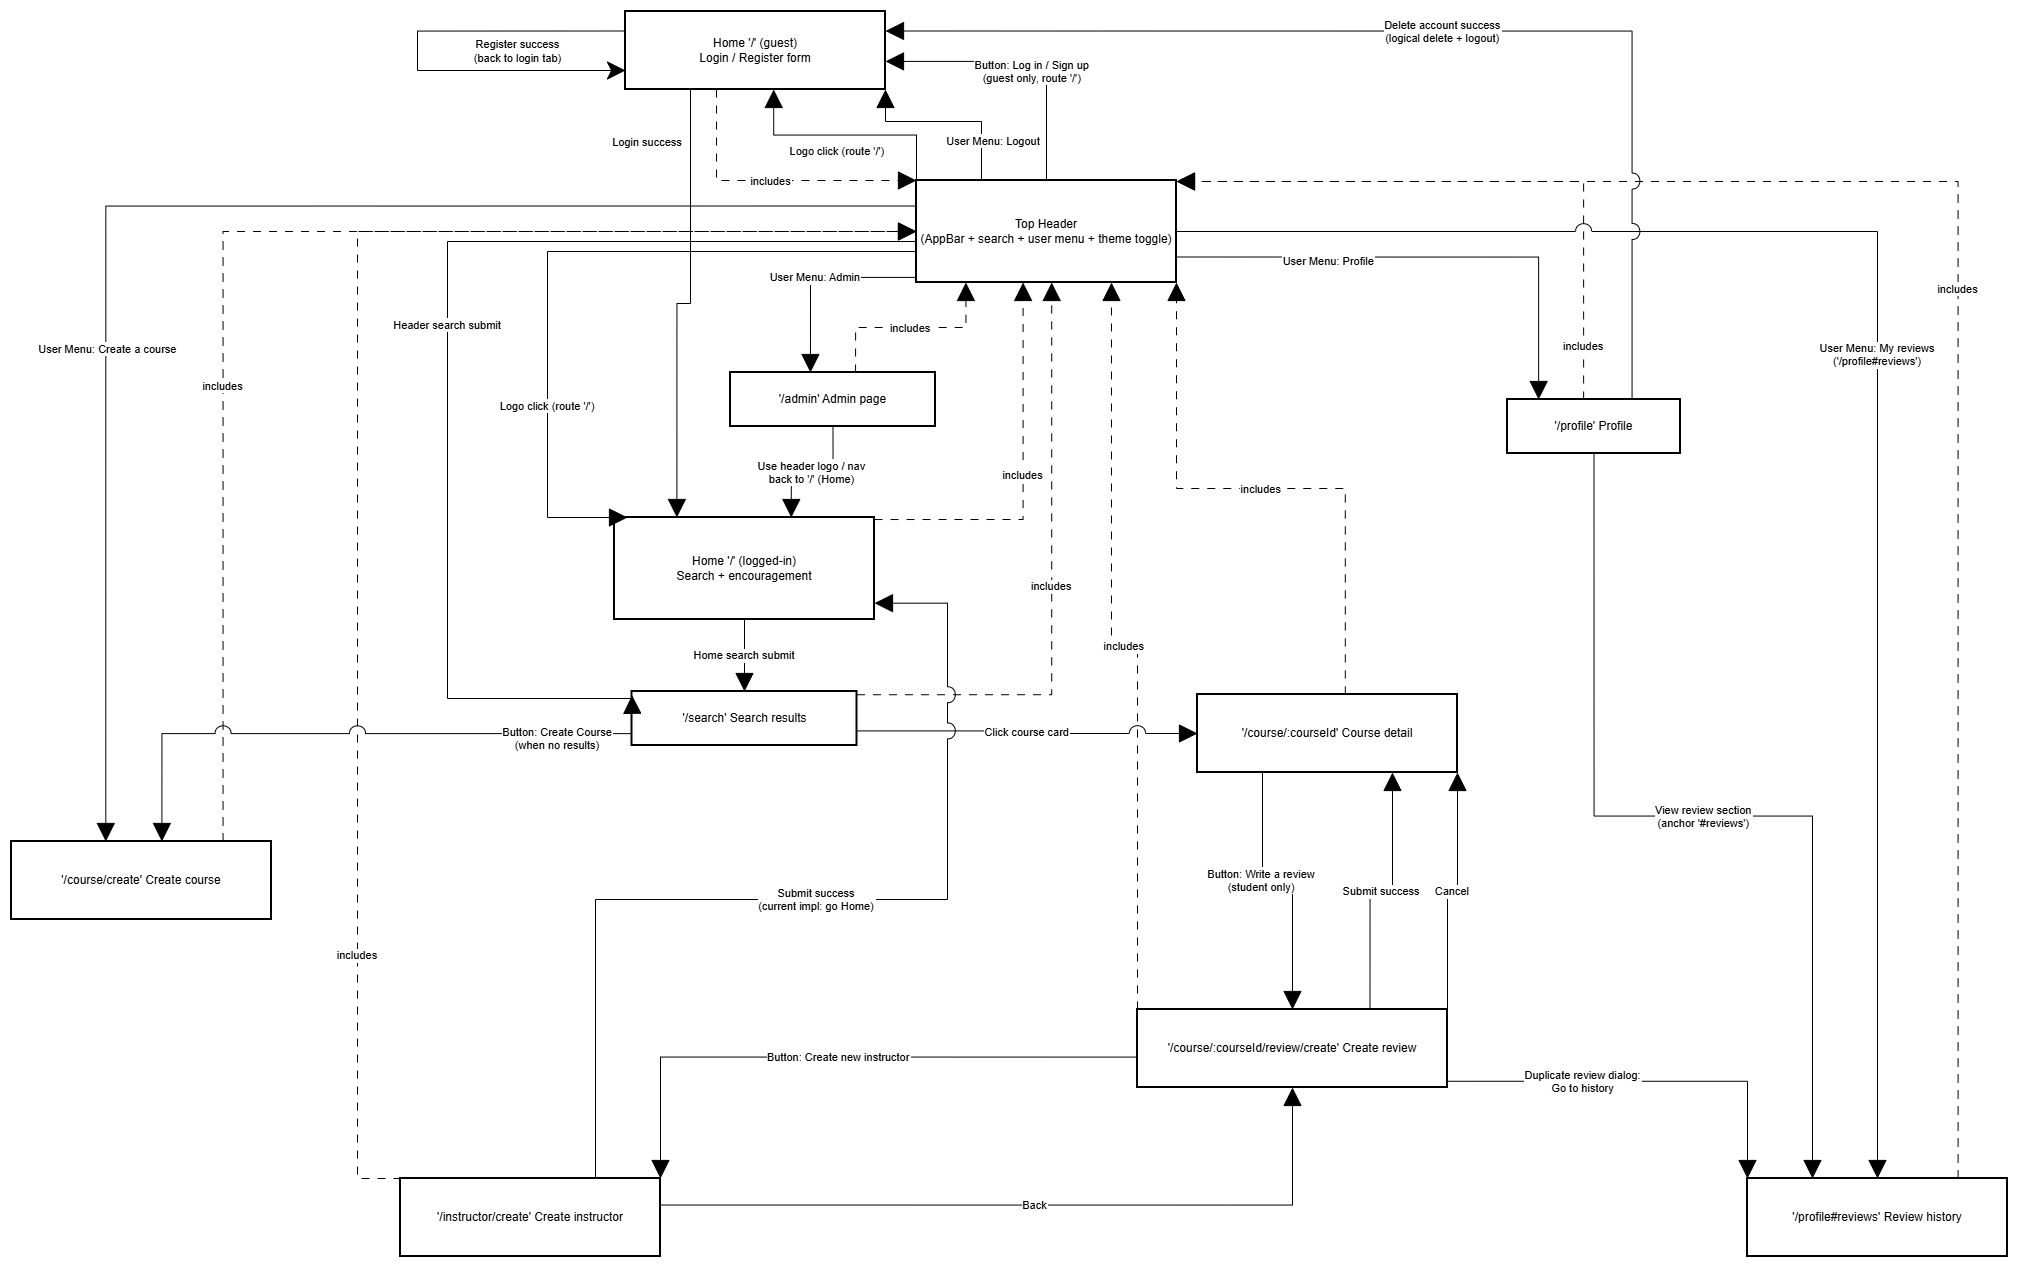

The diagram above was exported from draw.io. Its source (the exported page's mxGraphModel, read from the mxfile embedded in the PNG):
<mxGraphModel dx="1584" dy="943" grid="1" gridSize="10" guides="1" tooltips="1" connect="1" arrows="1" fold="1" page="1" pageScale="1" pageWidth="827" pageHeight="1169" math="0" shadow="0">
  <root>
    <mxCell id="0" />
    <mxCell id="1" parent="0" />
    <mxCell id="T3hj451xGg8WmackNxE8-93" value="Home '/' (guest)&#10;Login / Register form" style="whiteSpace=wrap;strokeWidth=2;" vertex="1" parent="1">
      <mxGeometry x="798" y="20" width="260" height="78" as="geometry" />
    </mxCell>
    <mxCell id="T3hj451xGg8WmackNxE8-94" value="Home '/' (logged-in)&#10;Search + encouragement" style="whiteSpace=wrap;strokeWidth=2;" vertex="1" parent="1">
      <mxGeometry x="787" y="526" width="260" height="102" as="geometry" />
    </mxCell>
    <mxCell id="T3hj451xGg8WmackNxE8-95" value="'/profile' Profile" style="whiteSpace=wrap;strokeWidth=2;" vertex="1" parent="1">
      <mxGeometry x="1680" y="408" width="173" height="54" as="geometry" />
    </mxCell>
    <mxCell id="T3hj451xGg8WmackNxE8-96" value="'/profile#reviews' Review history" style="whiteSpace=wrap;strokeWidth=2;" vertex="1" parent="1">
      <mxGeometry x="1920" y="1187" width="260" height="78" as="geometry" />
    </mxCell>
    <mxCell id="T3hj451xGg8WmackNxE8-97" value="'/search' Search results" style="whiteSpace=wrap;strokeWidth=2;" vertex="1" parent="1">
      <mxGeometry x="804.5" y="700" width="225" height="54" as="geometry" />
    </mxCell>
    <mxCell id="T3hj451xGg8WmackNxE8-98" value="'/course/:courseId' Course detail" style="whiteSpace=wrap;strokeWidth=2;" vertex="1" parent="1">
      <mxGeometry x="1370" y="703" width="260" height="78" as="geometry" />
    </mxCell>
    <mxCell id="T3hj451xGg8WmackNxE8-99" value="'/course/:courseId/review/create' Create review" style="whiteSpace=wrap;strokeWidth=2;" vertex="1" parent="1">
      <mxGeometry x="1310" y="1018" width="310" height="78" as="geometry" />
    </mxCell>
    <mxCell id="T3hj451xGg8WmackNxE8-100" value="'/course/create' Create course" style="whiteSpace=wrap;strokeWidth=2;" vertex="1" parent="1">
      <mxGeometry x="184" y="850" width="260" height="78" as="geometry" />
    </mxCell>
    <mxCell id="T3hj451xGg8WmackNxE8-101" value="'/instructor/create' Create instructor" style="whiteSpace=wrap;strokeWidth=2;" vertex="1" parent="1">
      <mxGeometry x="573" y="1187" width="260" height="78" as="geometry" />
    </mxCell>
    <mxCell id="T3hj451xGg8WmackNxE8-102" value="'/admin' Admin page" style="whiteSpace=wrap;strokeWidth=2;" vertex="1" parent="1">
      <mxGeometry x="903" y="381" width="205" height="54" as="geometry" />
    </mxCell>
    <mxCell id="T3hj451xGg8WmackNxE8-103" value="Top Header&#10;(AppBar + search + user menu + theme toggle)" style="whiteSpace=wrap;strokeWidth=2;" vertex="1" parent="1">
      <mxGeometry x="1089" y="189" width="260" height="102" as="geometry" />
    </mxCell>
    <mxCell id="T3hj451xGg8WmackNxE8-104" value="" style="whiteSpace=wrap;strokeWidth=2;" vertex="1" parent="1">
      <mxGeometry x="350" y="240" as="geometry" />
    </mxCell>
    <mxCell id="T3hj451xGg8WmackNxE8-105" value="" style="whiteSpace=wrap;strokeWidth=2;" vertex="1" parent="1">
      <mxGeometry x="409" y="408" as="geometry" />
    </mxCell>
    <mxCell id="T3hj451xGg8WmackNxE8-106" value="includes" style="startArrow=none;endArrow=block;exitX=0.35;exitY=1;entryX=0;entryY=0;rounded=0;edgeStyle=orthogonalEdgeStyle;startSize=16;endSize=16;jumpStyle=arc;jumpSize=16;entryDx=0;entryDy=0;dashed=1;dashPattern=8 8;" edge="1" parent="1" source="T3hj451xGg8WmackNxE8-93" target="T3hj451xGg8WmackNxE8-103">
      <mxGeometry relative="1" as="geometry">
        <Array as="points">
          <mxPoint x="889" y="189" />
        </Array>
      </mxGeometry>
    </mxCell>
    <mxCell id="T3hj451xGg8WmackNxE8-107" value="includes" style="startArrow=none;endArrow=block;exitX=1;exitY=0.02;entryX=0.41;entryY=1;rounded=0;edgeStyle=orthogonalEdgeStyle;startSize=16;endSize=16;jumpStyle=arc;jumpSize=16;dashed=1;dashPattern=8 8;" edge="1" parent="1" source="T3hj451xGg8WmackNxE8-94" target="T3hj451xGg8WmackNxE8-103">
      <mxGeometry relative="1" as="geometry" />
    </mxCell>
    <mxCell id="T3hj451xGg8WmackNxE8-108" value="includes" style="startArrow=none;endArrow=block;exitX=0.44;exitY=0;entryX=1;entryY=0;rounded=0;edgeStyle=orthogonalEdgeStyle;startSize=16;endSize=16;jumpStyle=arc;jumpSize=16;entryDx=0;entryDy=0;dashed=1;dashPattern=8 8;" edge="1" parent="1" source="T3hj451xGg8WmackNxE8-95" target="T3hj451xGg8WmackNxE8-103">
      <mxGeometry x="-0.8311" relative="1" as="geometry">
        <Array as="points">
          <mxPoint x="1756" y="190" />
        </Array>
        <mxPoint as="offset" />
      </mxGeometry>
    </mxCell>
    <mxCell id="T3hj451xGg8WmackNxE8-109" value="includes" style="startArrow=none;endArrow=block;exitX=0.81;exitY=0;entryX=1;entryY=0;rounded=0;edgeStyle=orthogonalEdgeStyle;startSize=16;endSize=16;jumpStyle=arc;jumpSize=16;entryDx=0;entryDy=0;dashed=1;dashPattern=8 8;" edge="1" parent="1" source="T3hj451xGg8WmackNxE8-96" target="T3hj451xGg8WmackNxE8-103">
      <mxGeometry relative="1" as="geometry">
        <Array as="points">
          <mxPoint x="2131" y="190" />
        </Array>
      </mxGeometry>
    </mxCell>
    <mxCell id="T3hj451xGg8WmackNxE8-110" value="includes" style="startArrow=none;endArrow=block;exitX=1;exitY=0.06;entryX=0.52;entryY=1;rounded=0;edgeStyle=orthogonalEdgeStyle;startSize=16;endSize=16;jumpStyle=arc;jumpSize=16;dashed=1;dashPattern=8 8;" edge="1" parent="1" source="T3hj451xGg8WmackNxE8-97" target="T3hj451xGg8WmackNxE8-103">
      <mxGeometry relative="1" as="geometry" />
    </mxCell>
    <mxCell id="T3hj451xGg8WmackNxE8-111" value="includes" style="startArrow=none;endArrow=block;exitX=0.57;exitY=-0.01;entryX=1;entryY=1;rounded=0;edgeStyle=orthogonalEdgeStyle;startSize=16;endSize=16;jumpStyle=arc;jumpSize=16;entryDx=0;entryDy=0;dashed=1;dashPattern=8 8;" edge="1" parent="1" source="T3hj451xGg8WmackNxE8-98" target="T3hj451xGg8WmackNxE8-103">
      <mxGeometry relative="1" as="geometry" />
    </mxCell>
    <mxCell id="T3hj451xGg8WmackNxE8-112" value="includes" style="startArrow=none;endArrow=block;exitX=0;exitY=0;entryX=0.75;entryY=1;rounded=0;edgeStyle=orthogonalEdgeStyle;exitDx=0;exitDy=0;startSize=16;endSize=16;jumpStyle=arc;jumpSize=16;entryDx=0;entryDy=0;dashed=1;dashPattern=8 8;" edge="1" parent="1" source="T3hj451xGg8WmackNxE8-99" target="T3hj451xGg8WmackNxE8-103">
      <mxGeometry relative="1" as="geometry" />
    </mxCell>
    <mxCell id="T3hj451xGg8WmackNxE8-113" value="includes" style="startArrow=none;endArrow=block;exitX=0.82;exitY=-0.01;entryX=0;entryY=0.5;rounded=0;edgeStyle=orthogonalEdgeStyle;entryDx=0;entryDy=0;startSize=16;endSize=16;jumpStyle=arc;jumpSize=16;dashed=1;dashPattern=8 8;" edge="1" parent="1" source="T3hj451xGg8WmackNxE8-100" target="T3hj451xGg8WmackNxE8-103">
      <mxGeometry x="-0.3002" relative="1" as="geometry">
        <mxPoint as="offset" />
      </mxGeometry>
    </mxCell>
    <mxCell id="T3hj451xGg8WmackNxE8-114" value="includes" style="startArrow=none;endArrow=block;exitX=0.25;exitY=0;rounded=0;edgeStyle=orthogonalEdgeStyle;entryX=0;entryY=0.5;entryDx=0;entryDy=0;startSize=16;endSize=16;jumpStyle=arc;jumpSize=16;exitDx=0;exitDy=0;dashed=1;dashPattern=8 8;" edge="1" parent="1" source="T3hj451xGg8WmackNxE8-101" target="T3hj451xGg8WmackNxE8-103">
      <mxGeometry x="-0.5894" relative="1" as="geometry">
        <Array as="points">
          <mxPoint x="530" y="1187" />
          <mxPoint x="530" y="240" />
        </Array>
        <mxPoint as="offset" />
      </mxGeometry>
    </mxCell>
    <mxCell id="T3hj451xGg8WmackNxE8-115" value="includes" style="startArrow=none;endArrow=block;exitX=0.61;exitY=0;entryX=0.19;entryY=1;rounded=0;edgeStyle=orthogonalEdgeStyle;startSize=16;endSize=16;jumpStyle=arc;jumpSize=16;dashed=1;dashPattern=8 8;" edge="1" parent="1" source="T3hj451xGg8WmackNxE8-102" target="T3hj451xGg8WmackNxE8-103">
      <mxGeometry relative="1" as="geometry" />
    </mxCell>
    <mxCell id="T3hj451xGg8WmackNxE8-116" value="Logo click (route '/')" style="startArrow=none;endArrow=block;exitX=0;exitY=0.01;entryX=0.57;entryY=1;rounded=0;edgeStyle=orthogonalEdgeStyle;startSize=16;endSize=16;jumpStyle=arc;jumpSize=16;" edge="1" parent="1" source="T3hj451xGg8WmackNxE8-103" target="T3hj451xGg8WmackNxE8-93">
      <mxGeometry x="0.0689" y="16" relative="1" as="geometry">
        <mxPoint as="offset" />
      </mxGeometry>
    </mxCell>
    <mxCell id="T3hj451xGg8WmackNxE8-117" value="Logo click (route '/')" style="startArrow=none;endArrow=block;entryX=0.05;entryY=0;rounded=0;edgeStyle=orthogonalEdgeStyle;exitX=0;exitY=0.5;exitDx=0;exitDy=0;startSize=16;endSize=16;jumpStyle=arc;jumpSize=16;" edge="1" parent="1" source="T3hj451xGg8WmackNxE8-103" target="T3hj451xGg8WmackNxE8-94">
      <mxGeometry x="0.4771" relative="1" as="geometry">
        <Array as="points">
          <mxPoint x="1089" y="260" />
          <mxPoint x="720" y="260" />
          <mxPoint x="720" y="526" />
        </Array>
        <mxPoint x="1070" y="264" as="sourcePoint" />
        <mxPoint as="offset" />
      </mxGeometry>
    </mxCell>
    <mxCell id="T3hj451xGg8WmackNxE8-118" value="Header search submit" style="startArrow=none;endArrow=block;entryX=0;entryY=0.07;rounded=0;edgeStyle=orthogonalEdgeStyle;exitX=0;exitY=0.5;exitDx=0;exitDy=0;startSize=16;endSize=16;jumpStyle=arc;jumpSize=16;" edge="1" parent="1" source="T3hj451xGg8WmackNxE8-103" target="T3hj451xGg8WmackNxE8-97">
      <mxGeometry relative="1" as="geometry">
        <Array as="points">
          <mxPoint x="1089" y="250" />
          <mxPoint x="620" y="250" />
          <mxPoint x="620" y="707" />
        </Array>
      </mxGeometry>
    </mxCell>
    <mxCell id="T3hj451xGg8WmackNxE8-119" value="User Menu: Profile" style="startArrow=none;endArrow=block;exitX=1;exitY=0.75;entryX=0.18;entryY=0;rounded=0;edgeStyle=orthogonalEdgeStyle;startSize=16;endSize=16;jumpStyle=arc;jumpSize=16;exitDx=0;exitDy=0;" edge="1" parent="1" source="T3hj451xGg8WmackNxE8-103" target="T3hj451xGg8WmackNxE8-95">
      <mxGeometry x="-0.3958" y="-4" relative="1" as="geometry">
        <mxPoint as="offset" />
      </mxGeometry>
    </mxCell>
    <mxCell id="T3hj451xGg8WmackNxE8-120" value="User Menu: My reviews&#10;('/profile#reviews')" style="startArrow=none;endArrow=block;exitX=1;exitY=0.5;rounded=0;edgeStyle=orthogonalEdgeStyle;startSize=16;endSize=16;jumpStyle=arc;jumpSize=16;exitDx=0;exitDy=0;" edge="1" parent="1" source="T3hj451xGg8WmackNxE8-103" target="T3hj451xGg8WmackNxE8-96">
      <mxGeometry relative="1" as="geometry" />
    </mxCell>
    <mxCell id="T3hj451xGg8WmackNxE8-121" value="User Menu: Create a course" style="startArrow=none;endArrow=block;entryX=0.36;entryY=-0.01;rounded=0;edgeStyle=orthogonalEdgeStyle;startSize=16;endSize=16;jumpStyle=none;jumpSize=16;exitX=0;exitY=0.25;exitDx=0;exitDy=0;" edge="1" parent="1" source="T3hj451xGg8WmackNxE8-103" target="T3hj451xGg8WmackNxE8-100">
      <mxGeometry x="0.3184" y="2" relative="1" as="geometry">
        <mxPoint x="1090" y="260" as="sourcePoint" />
        <mxPoint as="offset" />
      </mxGeometry>
    </mxCell>
    <mxCell id="T3hj451xGg8WmackNxE8-122" value="User Menu: Admin" style="startArrow=none;endArrow=block;exitX=0;exitY=0.95;entryX=0.39;entryY=0;rounded=0;edgeStyle=orthogonalEdgeStyle;startSize=16;endSize=16;jumpStyle=arc;jumpSize=16;" edge="1" parent="1" source="T3hj451xGg8WmackNxE8-103" target="T3hj451xGg8WmackNxE8-102">
      <mxGeometry relative="1" as="geometry" />
    </mxCell>
    <mxCell id="T3hj451xGg8WmackNxE8-123" value="Button: Log in / Sign up&#10;(guest only, route '/')" style="startArrow=none;endArrow=block;exitX=0.5;exitY=0;entryX=1;entryY=0.64;rounded=0;edgeStyle=orthogonalEdgeStyle;startSize=16;endSize=16;jumpStyle=arc;jumpSize=16;exitDx=0;exitDy=0;" edge="1" parent="1" source="T3hj451xGg8WmackNxE8-103" target="T3hj451xGg8WmackNxE8-93">
      <mxGeometry x="-0.0461" y="10" relative="1" as="geometry">
        <mxPoint as="offset" />
      </mxGeometry>
    </mxCell>
    <mxCell id="T3hj451xGg8WmackNxE8-124" value="User Menu: Logout" style="startArrow=none;endArrow=block;exitX=0.25;exitY=0;entryX=1;entryY=1;rounded=0;edgeStyle=orthogonalEdgeStyle;startSize=16;endSize=16;jumpStyle=arc;jumpSize=16;entryDx=0;entryDy=0;exitDx=0;exitDy=0;" edge="1" parent="1" source="T3hj451xGg8WmackNxE8-103" target="T3hj451xGg8WmackNxE8-93">
      <mxGeometry x="-0.5135" y="-6" relative="1" as="geometry">
        <Array as="points">
          <mxPoint x="1154" y="130" />
          <mxPoint x="1058" y="130" />
        </Array>
        <mxPoint x="6" y="6" as="offset" />
      </mxGeometry>
    </mxCell>
    <mxCell id="T3hj451xGg8WmackNxE8-125" value="Login success" style="startArrow=none;endArrow=block;exitX=0.25;exitY=1;entryX=0.24;entryY=0;rounded=0;edgeStyle=orthogonalEdgeStyle;startSize=16;endSize=16;jumpStyle=none;jumpSize=16;" edge="1" parent="1" source="T3hj451xGg8WmackNxE8-93" target="T3hj451xGg8WmackNxE8-94">
      <mxGeometry x="-0.7645" y="-43" relative="1" as="geometry">
        <mxPoint as="offset" />
      </mxGeometry>
    </mxCell>
    <mxCell id="T3hj451xGg8WmackNxE8-129" value="Home search submit" style="startArrow=none;endArrow=block;exitX=0.5;exitY=1;entryX=0.5;entryY=0;rounded=0;edgeStyle=orthogonalEdgeStyle;startSize=16;endSize=16;jumpStyle=arc;jumpSize=16;" edge="1" parent="1" source="T3hj451xGg8WmackNxE8-94" target="T3hj451xGg8WmackNxE8-97">
      <mxGeometry relative="1" as="geometry" />
    </mxCell>
    <mxCell id="T3hj451xGg8WmackNxE8-130" value="Click course card" style="startArrow=none;endArrow=block;exitX=1;exitY=0.73;entryX=0;entryY=0.5;rounded=0;edgeStyle=orthogonalEdgeStyle;entryDx=0;entryDy=0;startSize=16;endSize=16;jumpStyle=arc;jumpSize=16;" edge="1" parent="1" source="T3hj451xGg8WmackNxE8-97" target="T3hj451xGg8WmackNxE8-98">
      <mxGeometry relative="1" as="geometry" />
    </mxCell>
    <mxCell id="T3hj451xGg8WmackNxE8-131" value="Button: Create Course&#10;(when no results)" style="startArrow=none;endArrow=block;exitX=0;exitY=0.78;entryX=0.58;entryY=-0.01;rounded=0;edgeStyle=orthogonalEdgeStyle;startSize=16;endSize=16;jumpStyle=arc;jumpSize=16;" edge="1" parent="1" source="T3hj451xGg8WmackNxE8-97" target="T3hj451xGg8WmackNxE8-100">
      <mxGeometry x="-0.7424" y="5" relative="1" as="geometry">
        <mxPoint as="offset" />
      </mxGeometry>
    </mxCell>
    <mxCell id="T3hj451xGg8WmackNxE8-132" value="Button: Write a review&#10;(student only)" style="startArrow=none;endArrow=block;exitX=0.25;exitY=1;entryX=0.5;entryY=0;rounded=0;edgeStyle=orthogonalEdgeStyle;entryDx=0;entryDy=0;exitDx=0;exitDy=0;startSize=16;endSize=16;jumpStyle=arc;jumpSize=16;" edge="1" parent="1" source="T3hj451xGg8WmackNxE8-98" target="T3hj451xGg8WmackNxE8-99">
      <mxGeometry x="-0.1923" y="-1" relative="1" as="geometry">
        <mxPoint as="offset" />
      </mxGeometry>
    </mxCell>
    <mxCell id="T3hj451xGg8WmackNxE8-133" value="Submit success" style="startArrow=none;endArrow=block;exitX=0.75;exitY=0;entryX=0.75;entryY=1;rounded=0;edgeStyle=orthogonalEdgeStyle;entryDx=0;entryDy=0;exitDx=0;exitDy=0;startSize=16;endSize=16;jumpStyle=arc;jumpSize=16;" edge="1" parent="1" source="T3hj451xGg8WmackNxE8-99" target="T3hj451xGg8WmackNxE8-98">
      <mxGeometry relative="1" as="geometry" />
    </mxCell>
    <mxCell id="T3hj451xGg8WmackNxE8-134" value="Duplicate review dialog:&#10;Go to history" style="startArrow=none;endArrow=block;exitX=1;exitY=0.92;rounded=0;edgeStyle=orthogonalEdgeStyle;startSize=16;endSize=16;jumpStyle=arc;jumpSize=16;entryX=0;entryY=0;entryDx=0;entryDy=0;" edge="1" parent="1" source="T3hj451xGg8WmackNxE8-99" target="T3hj451xGg8WmackNxE8-96">
      <mxGeometry x="-0.3171" relative="1" as="geometry">
        <mxPoint x="2014" y="1187" as="targetPoint" />
        <mxPoint as="offset" />
      </mxGeometry>
    </mxCell>
    <mxCell id="T3hj451xGg8WmackNxE8-135" value="Button: Create new instructor" style="startArrow=none;endArrow=block;exitX=0;exitY=0.61;entryX=1;entryY=0;rounded=0;edgeStyle=orthogonalEdgeStyle;startSize=16;endSize=16;jumpStyle=arc;jumpSize=16;entryDx=0;entryDy=0;" edge="1" parent="1" source="T3hj451xGg8WmackNxE8-99" target="T3hj451xGg8WmackNxE8-101">
      <mxGeometry relative="1" as="geometry" />
    </mxCell>
    <mxCell id="T3hj451xGg8WmackNxE8-136" value="Cancel" style="startArrow=none;endArrow=block;exitX=1;exitY=0;entryX=1;entryY=1;rounded=0;edgeStyle=orthogonalEdgeStyle;entryDx=0;entryDy=0;exitDx=0;exitDy=0;startSize=16;endSize=16;jumpStyle=arc;jumpSize=16;" edge="1" parent="1" source="T3hj451xGg8WmackNxE8-99" target="T3hj451xGg8WmackNxE8-98">
      <mxGeometry relative="1" as="geometry" />
    </mxCell>
    <mxCell id="T3hj451xGg8WmackNxE8-137" value="Submit success&#10;(current impl: go Home)" style="startArrow=none;endArrow=block;exitX=0.75;exitY=0;entryX=1;entryY=0.84;rounded=0;edgeStyle=orthogonalEdgeStyle;startSize=16;endSize=16;jumpStyle=arc;jumpSize=16;exitDx=0;exitDy=0;" edge="1" parent="1" source="T3hj451xGg8WmackNxE8-101" target="T3hj451xGg8WmackNxE8-94">
      <mxGeometry relative="1" as="geometry">
        <Array as="points">
          <mxPoint x="768" y="908" />
          <mxPoint x="1120" y="908" />
          <mxPoint x="1120" y="612" />
        </Array>
      </mxGeometry>
    </mxCell>
    <mxCell id="T3hj451xGg8WmackNxE8-138" value="Back" style="startArrow=none;endArrow=block;exitX=1;exitY=0.34;entryX=0.5;entryY=1;rounded=0;edgeStyle=orthogonalEdgeStyle;startSize=16;endSize=16;jumpStyle=arc;jumpSize=16;" edge="1" parent="1" source="T3hj451xGg8WmackNxE8-101" target="T3hj451xGg8WmackNxE8-99">
      <mxGeometry relative="1" as="geometry" />
    </mxCell>
    <mxCell id="T3hj451xGg8WmackNxE8-139" value="View review section&#10;(anchor '#reviews')" style="startArrow=none;endArrow=block;exitX=0.5;exitY=1;entryX=0.25;entryY=0;rounded=0;edgeStyle=orthogonalEdgeStyle;startSize=16;endSize=16;jumpStyle=arc;jumpSize=16;entryDx=0;entryDy=0;" edge="1" parent="1" source="T3hj451xGg8WmackNxE8-95" target="T3hj451xGg8WmackNxE8-96">
      <mxGeometry relative="1" as="geometry" />
    </mxCell>
    <mxCell id="T3hj451xGg8WmackNxE8-140" value="Delete account success&#10;(logical delete + logout)" style="startArrow=none;endArrow=block;exitX=0.72;exitY=0;entryX=1;entryY=0.25;rounded=0;edgeStyle=orthogonalEdgeStyle;startSize=16;endSize=16;jumpStyle=arc;jumpSize=16;entryDx=0;entryDy=0;" edge="1" parent="1" source="T3hj451xGg8WmackNxE8-95" target="T3hj451xGg8WmackNxE8-93">
      <mxGeometry relative="1" as="geometry" />
    </mxCell>
    <mxCell id="T3hj451xGg8WmackNxE8-141" value="Use header logo / nav&#10;back to '/' (Home)" style="startArrow=none;endArrow=block;exitX=0.5;exitY=1;entryX=0.68;entryY=0;rounded=0;edgeStyle=orthogonalEdgeStyle;startSize=16;endSize=16;jumpStyle=arc;jumpSize=16;" edge="1" parent="1" source="T3hj451xGg8WmackNxE8-102" target="T3hj451xGg8WmackNxE8-94">
      <mxGeometry relative="1" as="geometry" />
    </mxCell>
    <mxCell id="T3hj451xGg8WmackNxE8-142" style="edgeStyle=orthogonalEdgeStyle;rounded=0;orthogonalLoop=1;jettySize=auto;html=1;exitX=0;exitY=0.25;exitDx=0;exitDy=0;entryX=0;entryY=0.75;entryDx=0;entryDy=0;startSize=16;endSize=16;jumpStyle=arc;jumpSize=16;" edge="1" parent="1" source="T3hj451xGg8WmackNxE8-93" target="T3hj451xGg8WmackNxE8-93">
      <mxGeometry relative="1" as="geometry">
        <Array as="points">
          <mxPoint x="590" y="39" />
          <mxPoint x="590" y="79" />
          <mxPoint x="798" y="79" />
        </Array>
      </mxGeometry>
    </mxCell>
    <mxCell id="T3hj451xGg8WmackNxE8-143" value="Register success&lt;br style=&quot;padding: 0px; margin: 0px;&quot;&gt;(back to login tab)" style="edgeLabel;html=1;align=center;verticalAlign=middle;resizable=0;points=[];" vertex="1" connectable="0" parent="T3hj451xGg8WmackNxE8-142">
      <mxGeometry x="0.0928" y="2" relative="1" as="geometry">
        <mxPoint x="98" y="-18" as="offset" />
      </mxGeometry>
    </mxCell>
  </root>
</mxGraphModel>